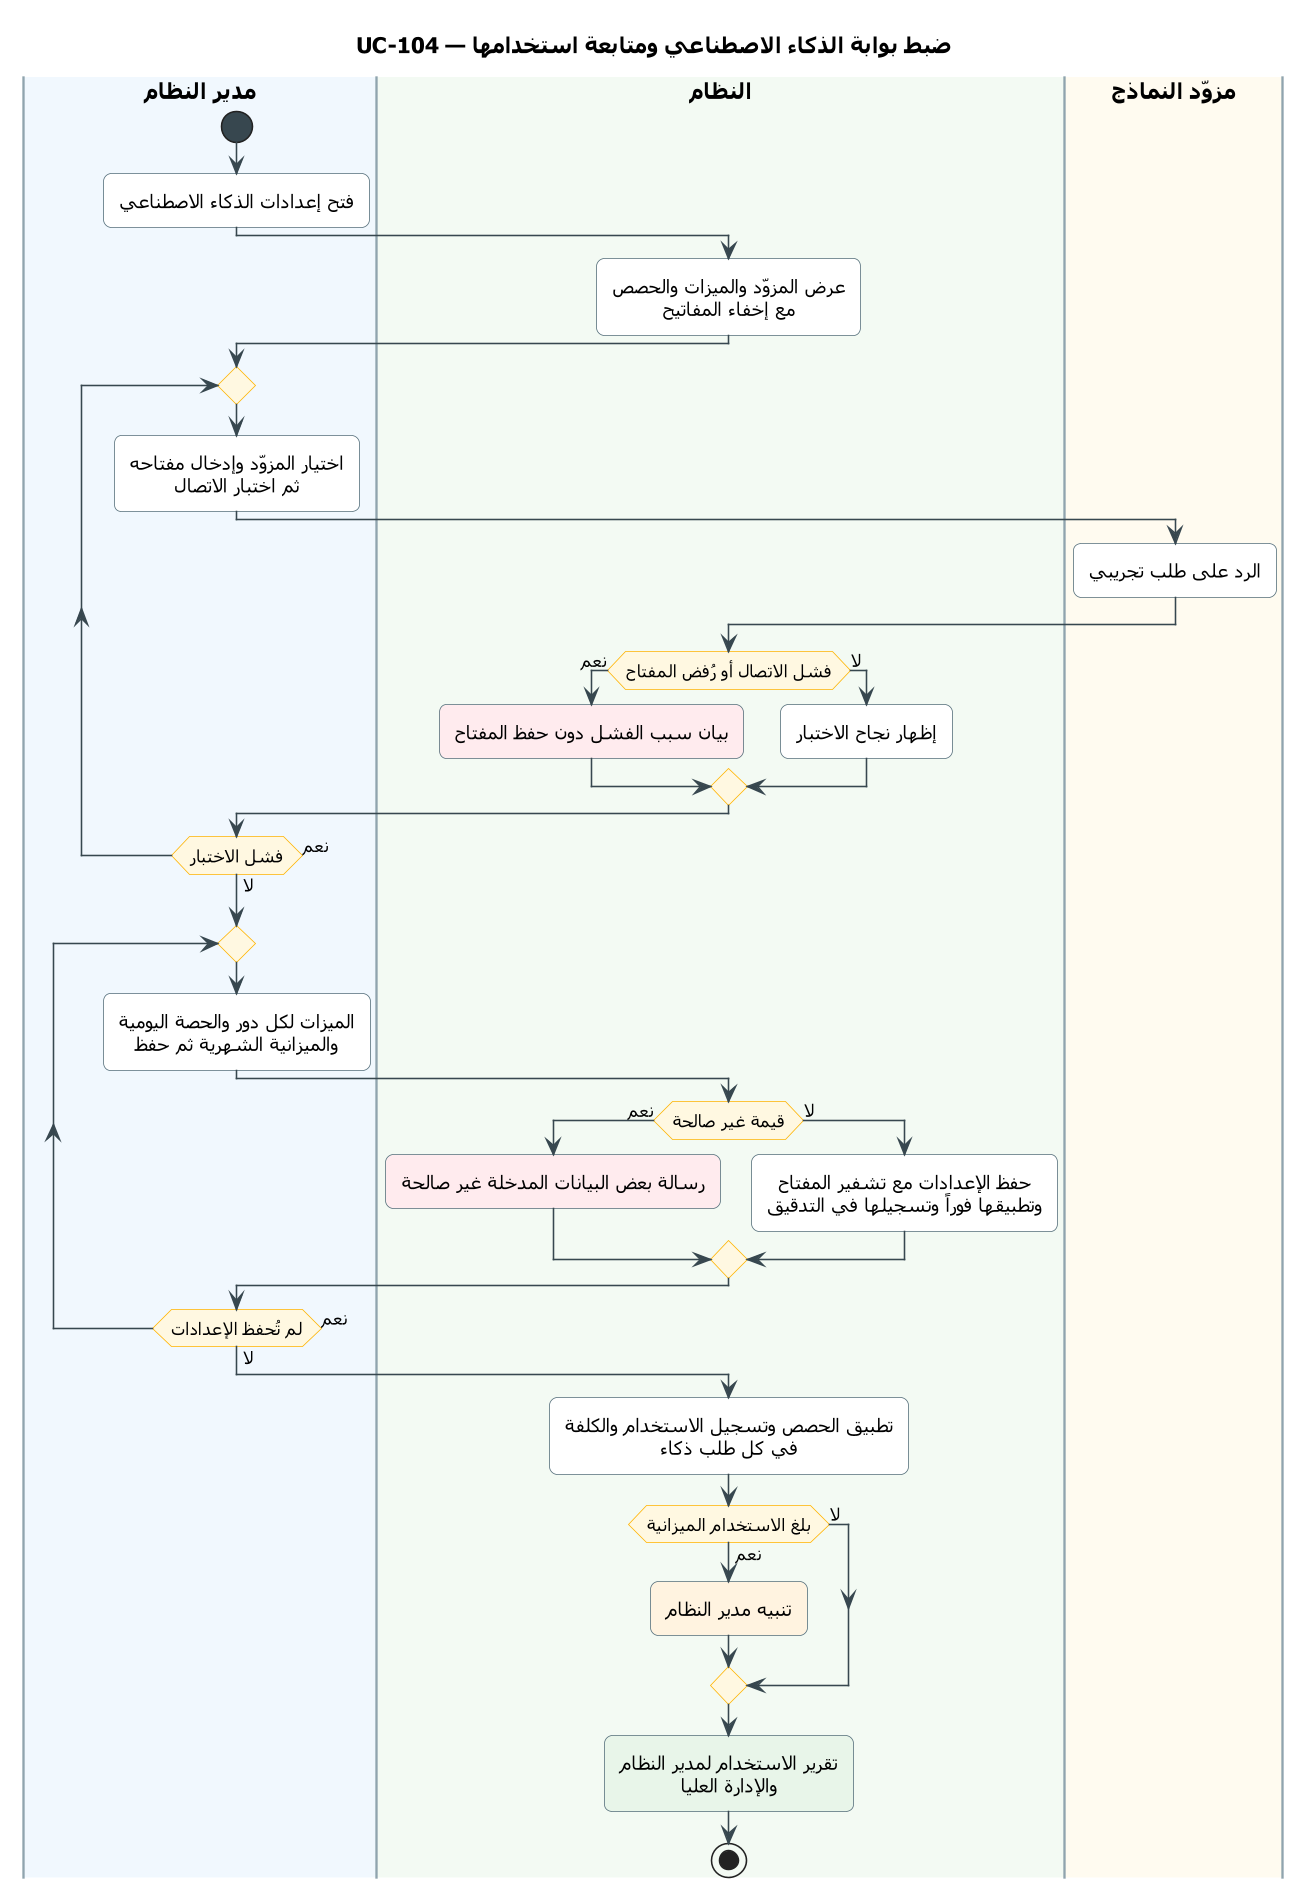

The diagram above was rendered by PlantUML. Its source (embedded in the PNG):
@startuml UC-104
skinparam dpi 150
' ===== النمط الموحّد (انسخه مع المخطط) =====
skinparam defaultFontName Tahoma
skinparam shadowing false
skinparam roundcorner 10
skinparam defaultTextAlignment center
skinparam ArrowColor #37474F
skinparam ActivityBackgroundColor #FFFFFF
skinparam ActivityBorderColor #546E7A
skinparam ActivityDiamondBackgroundColor #FFF8E1
skinparam ActivityDiamondBorderColor #FFB300
skinparam ActivityStartColor #37474F
skinparam ActivityEndColor #37474F
skinparam ActivityBarColor #37474F
skinparam NoteBackgroundColor #FFF8E1
skinparam NoteBorderColor #FFB300
skinparam SwimlaneBorderColor #90A4AE
skinparam SwimlaneTitleFontSize 14
skinparam SwimlaneTitleFontStyle bold
' ===== المخطط =====
title UC-104 — ضبط بوابة الذكاء الاصطناعي ومتابعة استخدامها

|#F1F8FE|مدير النظام|
|#F3FAF3|النظام|
|#FFFBF0|مزوّد النماذج|
|مدير النظام|
start
:فتح إعدادات الذكاء الاصطناعي;
|النظام|
:عرض المزوّد والميزات والحصص
مع إخفاء المفاتيح;
|مدير النظام|
repeat
  :اختيار المزوّد وإدخال مفتاحه
  ثم اختبار الاتصال;
  |مزوّد النماذج|
  :الرد على طلب تجريبي;
  |النظام|
  if (فشل الاتصال أو رُفض المفتاح) then (نعم)
    #FFEBEE:بيان سبب الفشل دون حفظ المفتاح;
  else (لا)
    :إظهار نجاح الاختبار;
  endif
  |مدير النظام|
repeat while (فشل الاختبار) is (نعم) not (لا)
repeat
  :الميزات لكل دور والحصة اليومية
  والميزانية الشهرية ثم حفظ;
  |النظام|
  if (قيمة غير صالحة) then (نعم)
    #FFEBEE:رسالة بعض البيانات المدخلة غير صالحة;
  else (لا)
    :حفظ الإعدادات مع تشفير المفتاح
    وتطبيقها فوراً وتسجيلها في التدقيق;
  endif
  |مدير النظام|
repeat while (لم تُحفظ الإعدادات) is (نعم) not (لا)
|النظام|
:تطبيق الحصص وتسجيل الاستخدام والكلفة
في كل طلب ذكاء;
if (بلغ الاستخدام الميزانية) then (نعم)
  #FFF3E0:تنبيه مدير النظام;
else (لا)
endif
#E8F5E9:تقرير الاستخدام لمدير النظام
والإدارة العليا;
stop
@enduml